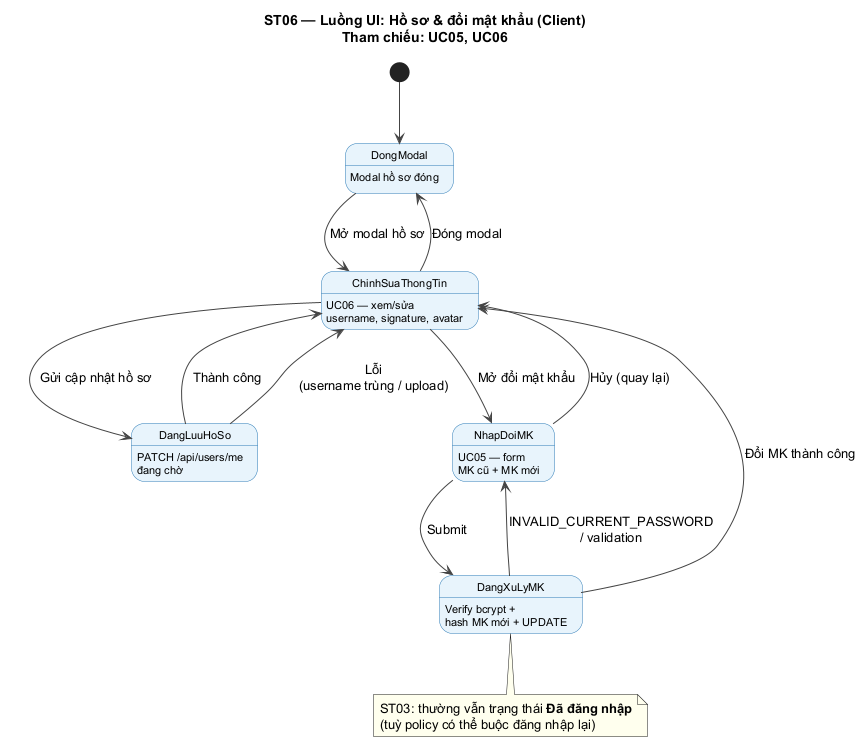

The diagram above was rendered by PlantUML. Its source (embedded in the PNG):
@startuml ST06_ProfilePasswordFlow
title ST06 — Luồng UI: Hồ sơ & đổi mật khẩu (Client)\nTham chiếu: UC05, UC06

skinparam state {
  BackgroundColor #E8F4FC
  BorderColor #2C7BB6
  FontName Arial
  FontSize 11
}
skinparam ArrowColor #444
skinparam noteBackgroundColor #FFFFEE

[*] --> DongModal

state DongModal : Modal hồ sơ đóng

state ChinhSuaThongTin : UC06 — xem/sửa\nusername, signature, avatar

state DangLuuHoSo : PATCH /api/users/me\nđang chờ

state NhapDoiMK : UC05 — form\nMK cũ + MK mới

state DangXuLyMK : Verify bcrypt +\nhash MK mới + UPDATE

DongModal --> ChinhSuaThongTin : Mở modal hồ sơ

ChinhSuaThongTin --> DangLuuHoSo : Gửi cập nhật hồ sơ
DangLuuHoSo --> ChinhSuaThongTin : Thành công
DangLuuHoSo --> ChinhSuaThongTin : Lỗi\n(username trùng / upload)

ChinhSuaThongTin --> NhapDoiMK : Mở đổi mật khẩu
NhapDoiMK --> DangXuLyMK : Submit
DangXuLyMK --> NhapDoiMK : INVALID_CURRENT_PASSWORD\n/ validation
DangXuLyMK --> ChinhSuaThongTin : Đổi MK thành công

ChinhSuaThongTin --> DongModal : Đóng modal
NhapDoiMK --> ChinhSuaThongTin : Hủy (quay lại)

note bottom of DangXuLyMK
  ST03: thường vẫn trạng thái **Đã đăng nhập**
  (tuỳ policy có thể buộc đăng nhập lại)
end note

@enduml